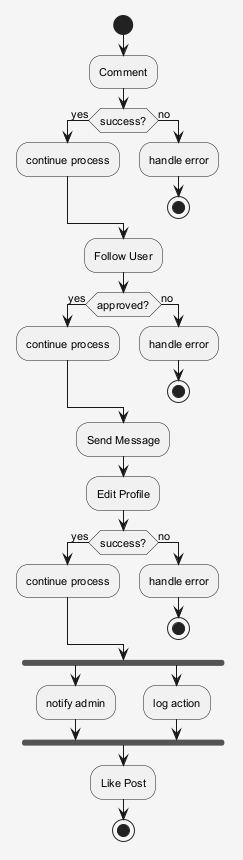

The diagram above was rendered by PlantUML. Its source (embedded in the PNG):
@startuml
skinparam shadowing false
skinparam backgroundColor #F5F5F5
skinparam defaultFontSize 11
start
:Comment;
if (success?) then (yes)
:continue process;
else (no)
:handle error;
stop
endif
:Follow User;
if (approved?) then (yes)
:continue process;
else (no)
:handle error;
stop
endif
:Send Message;
:Edit Profile;
if (success?) then (yes)
:continue process;
else (no)
:handle error;
stop
endif
fork
:notify admin;
fork again
:log action;
end fork
:Like Post;
stop
@enduml